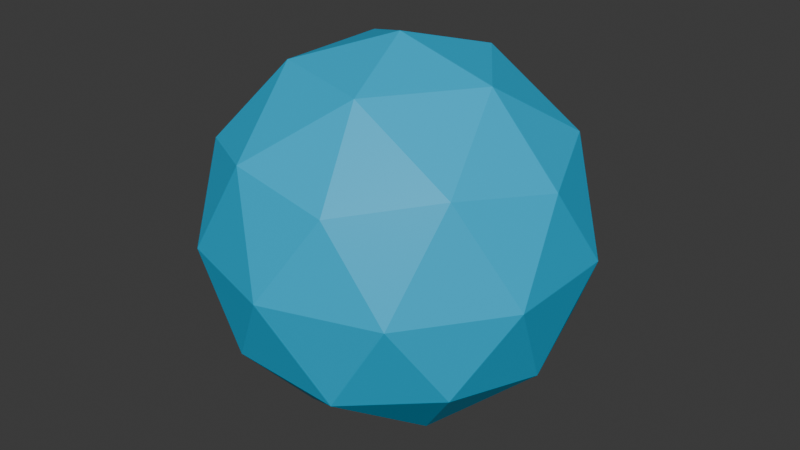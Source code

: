 # Source: shield.blend  (saved by Blender 4.5.91; exported with 4.5.12 LTS)
import bpy
from mathutils import Matrix  # noqa: F401  (used for matrix-valued properties, if any)

bpy.ops.wm.read_factory_settings(use_empty=True)
scene = bpy.context.scene
scene.name = 'Scene'

# ---- collections
col_collection = bpy.data.collections.new('Collection'); scene.collection.children.link(col_collection)

# ---- materials (node trees are filled in below, after node groups)
mat_shield = bpy.data.materials.new('Shield')

# ---- material node trees
mat_shield.use_nodes = True; mat_shield.node_tree.nodes.clear()
_N = mat_shield.node_tree.nodes; _L = mat_shield.node_tree.links
n0 = _N.new('ShaderNodeBsdfPrincipled'); n0.name = 'Principled BSDF'; n0.location = (-200, 100)
n0.inputs[0].default_value = (0.0, 0.4814, 0.8017, 1.0)
n1 = _N.new('ShaderNodeOutputMaterial'); n1.name = 'Material Output'; n1.location = (200, 100)
_L.new(n0.outputs[0], n1.inputs[0])
n1.is_active_output = True

# ---- world
world_world = bpy.data.worlds.new('World'); scene.world = world_world
world_world.use_nodes = True; world_world.node_tree.nodes.clear()
_N = world_world.node_tree.nodes; _L = world_world.node_tree.links
n0 = _N.new('ShaderNodeOutputWorld'); n0.name = 'World Output'; n0.location = (200, 100)
n1 = _N.new('ShaderNodeBackground'); n1.name = 'Background'; n1.location = (-200, 100)
n1.inputs[0].default_value = (0.05088, 0.05088, 0.05088, 1.0)
_L.new(n1.outputs[0], n0.inputs[0])
n0.is_active_output = True
world_world.color = (0.05088, 0.05088, 0.05088)
world_world.sun_shadow_jitter_overblur = 0.0

# ---- meshes
me_icosphere = bpy.data.meshes.new('Icosphere')
me_icosphere.from_pydata([(1.794e-09, -6.281e-09, -2.264), (1.639, -1.19, -1.013), (-0.6259, -1.926, -1.013), (-2.025, -6.281e-09, -1.013), (-0.6259, 1.926, -1.013), (1.639, 1.19, -1.013), (0.6259, -1.926, 1.013), (-1.639, -1.19, 1.013), (-1.639, 1.19, 1.013), (0.6259, 1.926, 1.013), (2.025, -6.281e-09, 1.013), (1.794e-09, -6.281e-09, 2.264), (-0.3679, -1.132, -1.926), (0.9631, -0.6997, -1.926), (0.5953, -1.832, -1.191), (1.926, -6.281e-09, -1.191), (0.9631, 0.6997, -1.926), (-1.19, -6.281e-09, -1.926), (-1.558, -1.132, -1.191), (-0.3679, 1.132, -1.926), (-1.558, 1.132, -1.191), (0.5953, 1.832, -1.191), (2.154, -0.6997, -1.794e-09), (2.154, 0.6997, -1.794e-09), (1.794e-09, -2.264, -1.794e-09), (1.331, -1.832, -1.794e-09), (-2.154, -0.6997, -1.794e-09), (-1.331, -1.832, -1.794e-09), (-1.331, 1.832, -1.794e-09), (-2.154, 0.6997, -1.794e-09), (1.331, 1.832, -1.794e-09), (1.794e-09, 2.264, -1.794e-09), (1.558, -1.132, 1.191), (-0.5953, -1.832, 1.191), (-1.926, -6.281e-09, 1.191), (-0.5953, 1.832, 1.191), (1.558, 1.132, 1.191), (0.3679, -1.132, 1.926), (1.19, -6.281e-09, 1.926), (-0.9631, -0.6997, 1.926), (-0.9631, 0.6997, 1.926), (0.3679, 1.132, 1.926)], [], [(0, 13, 12), (1, 13, 15), (0, 12, 17), (0, 17, 19), (0, 19, 16), (1, 15, 22), (2, 14, 24), (3, 18, 26), (4, 20, 28), (5, 21, 30), (1, 22, 25), (2, 24, 27), (3, 26, 29), (4, 28, 31), (5, 30, 23), (6, 32, 37), (7, 33, 39), (8, 34, 40), (9, 35, 41), (10, 36, 38), (38, 41, 11), (38, 36, 41), (36, 9, 41), (41, 40, 11), (41, 35, 40), (35, 8, 40), (40, 39, 11), (40, 34, 39), (34, 7, 39), (39, 37, 11), (39, 33, 37), (33, 6, 37), (37, 38, 11), (37, 32, 38), (32, 10, 38), (23, 36, 10), (23, 30, 36), (30, 9, 36), (31, 35, 9), (31, 28, 35), (28, 8, 35), (29, 34, 8), (29, 26, 34), (26, 7, 34), (27, 33, 7), (27, 24, 33), (24, 6, 33), (25, 32, 6), (25, 22, 32), (22, 10, 32), (30, 31, 9), (30, 21, 31), (21, 4, 31), (28, 29, 8), (28, 20, 29), (20, 3, 29), (26, 27, 7), (26, 18, 27), (18, 2, 27), (24, 25, 6), (24, 14, 25), (14, 1, 25), (22, 23, 10), (22, 15, 23), (15, 5, 23), (16, 21, 5), (16, 19, 21), (19, 4, 21), (19, 20, 4), (19, 17, 20), (17, 3, 20), (17, 18, 3), (17, 12, 18), (12, 2, 18), (15, 16, 5), (15, 13, 16), (13, 0, 16), (12, 14, 2), (12, 13, 14), (13, 1, 14)])
_uv = me_icosphere.uv_layers.new(name='UVMap')
_uv.uv.foreach_set('vector', [0.1818, 0.0, 0.2273, 0.07873, 0.1364, 0.07873, 0.2727, 0.1575, 0.3182, 0.07873, 0.3636, 0.1575, 0.9091, 0.0, 0.9545, 0.07873, 0.8636, 0.07873, 0.7273, 0.0, 0.7727, 0.07873, 0.6818, 0.07873, 0.5455, 0.0, 0.5909, 0.07873, 0.5, 0.07873, 0.2727, 0.1575, 0.3636, 0.1575, 0.3182, 0.2362, 0.09091, 0.1575, 0.1818, 0.1575, 0.1364, 0.2362, 0.8182, 0.1575, 0.9091, 0.1575, 0.8636, 0.2362, 0.6364, 0.1575, 0.7273, 0.1575, 0.6818, 0.2362, 0.4545, 0.1575, 0.5455, 0.1575, 0.5, 0.2362, 0.2727, 0.1575, 0.3182, 0.2362, 0.2273, 0.2362, 0.09091, 0.1575, 0.1364, 0.2362, 0.04546, 0.2362, 0.8182, 0.1575, 0.8636, 0.2362, 0.7727, 0.2362, 0.6364, 0.1575, 0.6818, 0.2362, 0.5909, 0.2362, 0.4545, 0.1575, 0.5, 0.2362, 0.4091, 0.2362, 0.1818, 0.3149, 0.2727, 0.3149, 0.2273, 0.3937, 0.0, 0.3149, 0.09091, 0.3149, 0.04546, 0.3937, 0.7273, 0.3149, 0.8182, 0.3149, 0.7727, 0.3937, 0.5455, 0.3149, 0.6364, 0.3149, 0.5909, 0.3937, 0.3636, 0.3149, 0.4545, 0.3149, 0.4091, 0.3937, 0.4091, 0.3937, 0.5, 0.3937, 0.4545, 0.4724, 0.4091, 0.3937, 0.4545, 0.3149, 0.5, 0.3937, 0.4545, 0.3149, 0.5455, 0.3149, 0.5, 0.3937, 0.5909, 0.3937, 0.6818, 0.3937, 0.6364, 0.4724, 0.5909, 0.3937, 0.6364, 0.3149, 0.6818, 0.3937, 0.6364, 0.3149, 0.7273, 0.3149, 0.6818, 0.3937, 0.7727, 0.3937, 0.8636, 0.3937, 0.8182, 0.4724, 0.7727, 0.3937, 0.8182, 0.3149, 0.8636, 0.3937, 0.8182, 0.3149, 0.9091, 0.3149, 0.8636, 0.3937, 0.04546, 0.3937, 0.1364, 0.3937, 0.09091, 0.4724, 0.04546, 0.3937, 0.09091, 0.3149, 0.1364, 0.3937, 0.09091, 0.3149, 0.1818, 0.3149, 0.1364, 0.3937, 0.2273, 0.3937, 0.3182, 0.3937, 0.2727, 0.4724, 0.2273, 0.3937, 0.2727, 0.3149, 0.3182, 0.3937, 0.2727, 0.3149, 0.3636, 0.3149, 0.3182, 0.3937, 0.4091, 0.2362, 0.4545, 0.3149, 0.3636, 0.3149, 0.4091, 0.2362, 0.5, 0.2362, 0.4545, 0.3149, 0.5, 0.2362, 0.5455, 0.3149, 0.4545, 0.3149, 0.5909, 0.2362, 0.6364, 0.3149, 0.5455, 0.3149, 0.5909, 0.2362, 0.6818, 0.2362, 0.6364, 0.3149, 0.6818, 0.2362, 0.7273, 0.3149, 0.6364, 0.3149, 0.7727, 0.2362, 0.8182, 0.3149, 0.7273, 0.3149, 0.7727, 0.2362, 0.8636, 0.2362, 0.8182, 0.3149, 0.8636, 0.2362, 0.9091, 0.3149, 0.8182, 0.3149, 0.04546, 0.2362, 0.09091, 0.3149, 0.0, 0.3149, 0.04546, 0.2362, 0.1364, 0.2362, 0.09091, 0.3149, 0.1364, 0.2362, 0.1818, 0.3149, 0.09091, 0.3149, 0.2273, 0.2362, 0.2727, 0.3149, 0.1818, 0.3149, 0.2273, 0.2362, 0.3182, 0.2362, 0.2727, 0.3149, 0.3182, 0.2362, 0.3636, 0.3149, 0.2727, 0.3149, 0.5, 0.2362, 0.5909, 0.2362, 0.5455, 0.3149, 0.5, 0.2362, 0.5455, 0.1575, 0.5909, 0.2362, 0.5455, 0.1575, 0.6364, 0.1575, 0.5909, 0.2362, 0.6818, 0.2362, 0.7727, 0.2362, 0.7273, 0.3149, 0.6818, 0.2362, 0.7273, 0.1575, 0.7727, 0.2362, 0.7273, 0.1575, 0.8182, 0.1575, 0.7727, 0.2362, 0.8636, 0.2362, 0.9545, 0.2362, 0.9091, 0.3149, 0.8636, 0.2362, 0.9091, 0.1575, 0.9545, 0.2362, 0.9091, 0.1575, 1.0, 0.1575, 0.9545, 0.2362, 0.1364, 0.2362, 0.2273, 0.2362, 0.1818, 0.3149, 0.1364, 0.2362, 0.1818, 0.1575, 0.2273, 0.2362, 0.1818, 0.1575, 0.2727, 0.1575, 0.2273, 0.2362, 0.3182, 0.2362, 0.4091, 0.2362, 0.3636, 0.3149, 0.3182, 0.2362, 0.3636, 0.1575, 0.4091, 0.2362, 0.3636, 0.1575, 0.4545, 0.1575, 0.4091, 0.2362, 0.5, 0.07873, 0.5455, 0.1575, 0.4545, 0.1575, 0.5, 0.07873, 0.5909, 0.07873, 0.5455, 0.1575, 0.5909, 0.07873, 0.6364, 0.1575, 0.5455, 0.1575, 0.6818, 0.07873, 0.7273, 0.1575, 0.6364, 0.1575, 0.6818, 0.07873, 0.7727, 0.07873, 0.7273, 0.1575, 0.7727, 0.07873, 0.8182, 0.1575, 0.7273, 0.1575, 0.8636, 0.07873, 0.9091, 0.1575, 0.8182, 0.1575, 0.8636, 0.07873, 0.9545, 0.07873, 0.9091, 0.1575, 0.9545, 0.07873, 1.0, 0.1575, 0.9091, 0.1575, 0.3636, 0.1575, 0.4091, 0.07873, 0.4545, 0.1575, 0.3636, 0.1575, 0.3182, 0.07873, 0.4091, 0.07873, 0.3182, 0.07873, 0.3636, 0.0, 0.4091, 0.07873, 0.1364, 0.07873, 0.1818, 0.1575, 0.09091, 0.1575, 0.1364, 0.07873, 0.2273, 0.07873, 0.1818, 0.1575, 0.2273, 0.07873, 0.2727, 0.1575, 0.1818, 0.1575])
me_icosphere.materials.append(mat_shield)
me_icosphere.update()

# ---- objects
ob_icosphere = bpy.data.objects.new('Icosphere', me_icosphere)

# ---- transforms, parenting, visibility, modifiers, constraints
ob_icosphere.location = (0.0, 0.0, 0.0)

# ---- collection membership
col_collection.objects.link(ob_icosphere)

# ---- scene / render settings (as saved in the file)
scene.frame_start = 1; scene.frame_end = 250; scene.frame_set(1)
scene.render.engine = 'BLENDER_EEVEE_NEXT'
bpy.context.view_layer.update()

# ---- added for rendering (the .blend has no active camera and no usable light): camera, sun
cam_auto = bpy.data.cameras.new('AutoCamera')
cam_auto.lens = 50.0
cam_auto.sensor_width = 36.0
cam_auto.clip_end = 1000.0
ob_auto_camera = bpy.data.objects.new('AutoCamera', cam_auto)
scene.collection.objects.link(ob_auto_camera)
ob_auto_camera.location = (7.14133, -8.56959, 5.71306)
ob_auto_camera.rotation_euler = (1.09748, -7.21219e-08, 0.694738)
scene.camera = ob_auto_camera
light_auto_sun = bpy.data.lights.new('AutoSun', 'SUN')
light_auto_sun.energy = 3.0
light_auto_sun.angle = 0.0523599
ob_auto_sun = bpy.data.objects.new('AutoSun', light_auto_sun)
scene.collection.objects.link(ob_auto_sun)
ob_auto_sun.rotation_euler = (0.872665, 0.174533, 0.523599)
bpy.context.view_layer.update()
